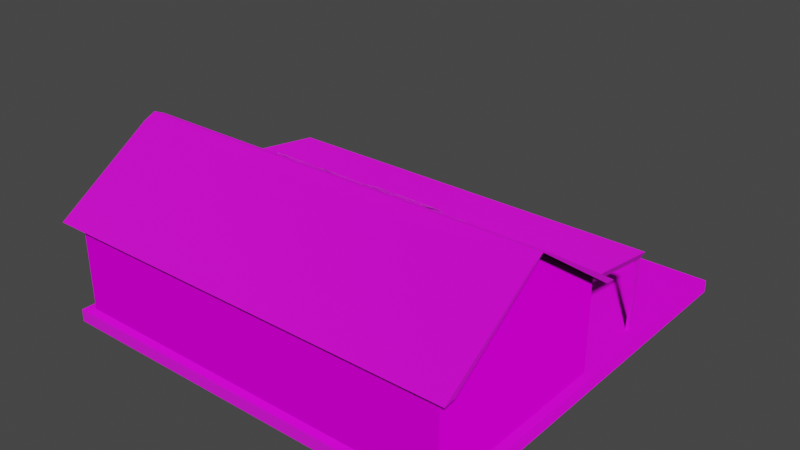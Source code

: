 # Source: Trader.blend  (saved by Blender 3.3.6; exported with 4.5.12 LTS)
import bpy
from mathutils import Matrix  # noqa: F401  (used for matrix-valued properties, if any)

bpy.ops.wm.read_factory_settings(use_empty=True)
scene = bpy.context.scene
scene.name = 'Scene'

# ---- collections
col_collection = bpy.data.collections.new('Collection'); scene.collection.children.link(col_collection)

# ---- images (referenced by path relative to the original .blend; pixels are not part of the script)
import os
ASSET_DIR = os.environ.get("B2B_ASSET_DIR", "")  # directory of the original .blend (textures are referenced by path, not embedded)
HERE = os.path.dirname(os.path.abspath(__file__))  # packed textures are extracted next to this script under _unpacked/

def load_image(name, relpath, width, height, colorspace="sRGB"):
    """Load a texture the original file referenced (path relative to the .blend, or extracted next to this script)."""
    p = next((c for c in (os.path.join(HERE, relpath), os.path.join(ASSET_DIR, relpath)) if relpath and os.path.exists(c)), "")
    if p:
        img = bpy.data.images.load(p, check_existing=True)
        img.name = name
    else:  # same state as the original file: an image datablock whose file is absent (Cycles renders it pink)
        img = bpy.data.images.new(name, width, height)
        img.source = "FILE"
        img.filepath = "//" + (relpath or name)
    img.colorspace_settings.name = colorspace
    return img
img_trader_dach_jpg = load_image('Trader_Dach.jpg', 'Trader_Dach.jpg', 1024, 1024, 'sRGB')
img_trader_dach_normal_tif = load_image('Trader_Dach_Normal.tif', 'Trader_Dach_Normal.tif', 1024, 1024, 'sRGB')
img_trader_wand_jpg = load_image('Trader_Wand.jpg', 'Trader_Wand.jpg', 1024, 1024, 'sRGB')
img_trader_wand_normal_tif = load_image('Trader_Wand_Normal.tif', 'Trader_Wand_Normal.tif', 1024, 1024, 'sRGB')
img_trader_boden_normal_tif = load_image('Trader_Boden_Normal.tif', 'Trader_Boden_Normal.tif', 1024, 1024, 'sRGB')
img_trader_boden_jpg = load_image('Trader_Boden.jpg', 'Trader_Boden.jpg', 1024, 1024, 'sRGB')
img_wood_trader_jpg = load_image('Wood_trader.jpg', 'Textures/Wood_trader.jpg', 1024, 1024, 'sRGB')

# ---- materials (node trees are filled in below, after node groups)
mat_dach_trader = bpy.data.materials.new('Dach_trader')
mat_dach_trader.alpha_threshold = 0.0
mat_dach_trader.roughness = 0.5
mat_dach_trader.line_color = (0.0, 0.0, 0.0, 1.0)
mat_wand_trader = bpy.data.materials.new('Wand_trader')
mat_boden_trader = bpy.data.materials.new('Boden_trader')
mat_woodplanks_trader = bpy.data.materials.new('Woodplanks_trader')
mat_text_color = bpy.data.materials.new('Text_color')

# ---- material node trees
mat_dach_trader.use_nodes = True; mat_dach_trader.node_tree.nodes.clear()
_N = mat_dach_trader.node_tree.nodes; _L = mat_dach_trader.node_tree.links
n0 = _N.new('ShaderNodeOutputMaterial'); n0.name = 'Material Output'; n0.location = (300, 300)
n1 = _N.new('ShaderNodeTexImage'); n1.name = 'Image Texture'; n1.location = (-280, 280)
n1.image = img_trader_dach_jpg
n2 = _N.new('ShaderNodeBsdfPrincipled'); n2.name = 'Principled BSDF'; n2.location = (10, 300)
n2.distribution = 'GGX'
n2.subsurface_method = 'RANDOM_WALK_SKIN'
n2.inputs[3].default_value = 1.45
n2.inputs[27].default_value = (0.0, 0.0, 0.0, 1.0)
n2.inputs[28].default_value = 1.0
n3 = _N.new('ShaderNodeTexImage'); n3.name = 'Image Texture.001'; n3.location = (-299, -101)
n3.image = img_trader_dach_normal_tif
_L.new(n2.outputs[0], n0.inputs[0])
_L.new(n1.outputs[0], n2.inputs[0])
_L.new(n3.outputs[0], n2.inputs[5])
n0.is_active_output = True
mat_wand_trader.use_nodes = True; mat_wand_trader.node_tree.nodes.clear()
_N = mat_wand_trader.node_tree.nodes; _L = mat_wand_trader.node_tree.links
n0 = _N.new('ShaderNodeBsdfPrincipled'); n0.name = 'Principled BSDF'; n0.location = (10, 300)
n0.distribution = 'GGX'
n0.subsurface_method = 'RANDOM_WALK_SKIN'
n0.inputs[3].default_value = 1.45
n0.inputs[13].default_value = 0.0
n0.inputs[27].default_value = (0.0, 0.0, 0.0, 1.0)
n0.inputs[28].default_value = 1.0
n1 = _N.new('ShaderNodeOutputMaterial'); n1.name = 'Material Output'; n1.location = (300, 300)
n2 = _N.new('ShaderNodeTexImage'); n2.name = 'Image Texture'; n2.location = (-280, 280)
n2.image = img_trader_wand_jpg
n3 = _N.new('ShaderNodeTexImage'); n3.name = 'Image Texture.001'; n3.location = (-284, -74)
n3.image = img_trader_wand_normal_tif
_L.new(n0.outputs[0], n1.inputs[0])
_L.new(n2.outputs[0], n0.inputs[0])
_L.new(n3.outputs[0], n0.inputs[5])
n1.is_active_output = True
mat_boden_trader.use_nodes = True; mat_boden_trader.node_tree.nodes.clear()
_N = mat_boden_trader.node_tree.nodes; _L = mat_boden_trader.node_tree.links
n0 = _N.new('ShaderNodeBsdfPrincipled'); n0.name = 'Principled BSDF'; n0.location = (10, 300)
n0.distribution = 'GGX'
n0.subsurface_method = 'RANDOM_WALK_SKIN'
n0.inputs[2].default_value = 0.6045
n0.inputs[3].default_value = 1.45
n0.inputs[13].default_value = 0.1636
n0.inputs[27].default_value = (0.0, 0.0, 0.0, 1.0)
n0.inputs[28].default_value = 1.0
n1 = _N.new('ShaderNodeOutputMaterial'); n1.name = 'Material Output'; n1.location = (300, 300)
n2 = _N.new('ShaderNodeTexImage'); n2.name = 'Image Texture.001'; n2.location = (-321, -93)
n2.image = img_trader_boden_normal_tif
n3 = _N.new('ShaderNodeTexImage'); n3.name = 'Image Texture'; n3.location = (-280, 280)
n3.image = img_trader_boden_jpg
_L.new(n0.outputs[0], n1.inputs[0])
_L.new(n3.outputs[0], n0.inputs[0])
_L.new(n2.outputs[0], n0.inputs[5])
n1.is_active_output = True
mat_woodplanks_trader.use_nodes = True; mat_woodplanks_trader.node_tree.nodes.clear()
_N = mat_woodplanks_trader.node_tree.nodes; _L = mat_woodplanks_trader.node_tree.links
n0 = _N.new('ShaderNodeBsdfPrincipled'); n0.name = 'Principled BSDF'; n0.location = (10, 300)
n0.distribution = 'GGX'
n0.subsurface_method = 'RANDOM_WALK_SKIN'
n0.inputs[3].default_value = 1.45
n0.inputs[27].default_value = (0.0, 0.0, 0.0, 1.0)
n0.inputs[28].default_value = 1.0
n1 = _N.new('ShaderNodeOutputMaterial'); n1.name = 'Material Output'; n1.location = (300, 300)
n2 = _N.new('ShaderNodeTexImage'); n2.name = 'Image Texture'; n2.location = (-280, 280)
n2.image = img_wood_trader_jpg
_L.new(n0.outputs[0], n1.inputs[0])
_L.new(n2.outputs[0], n0.inputs[0])
n1.is_active_output = True
mat_text_color.use_nodes = True; mat_text_color.node_tree.nodes.clear()
_N = mat_text_color.node_tree.nodes; _L = mat_text_color.node_tree.links
n0 = _N.new('ShaderNodeBsdfPrincipled'); n0.name = 'Principled BSDF'; n0.location = (10, 300)
n0.distribution = 'GGX'
n0.subsurface_method = 'RANDOM_WALK_SKIN'
n0.inputs[3].default_value = 1.45
n0.inputs[27].default_value = (0.0, 0.0, 0.0, 1.0)
n0.inputs[28].default_value = 1.0
n1 = _N.new('ShaderNodeOutputMaterial'); n1.name = 'Material Output'; n1.location = (300, 300)
_L.new(n0.outputs[0], n1.inputs[0])
n1.is_active_output = True

# ---- world
world_world = bpy.data.worlds.new('World'); scene.world = world_world
world_world.use_nodes = True; world_world.node_tree.nodes.clear()
_N = world_world.node_tree.nodes; _L = world_world.node_tree.links
n0 = _N.new('ShaderNodeOutputWorld'); n0.name = 'World Output'; n0.location = (300, 300)
n1 = _N.new('ShaderNodeBackground'); n1.name = 'Background'; n1.location = (10, 300)
n1.inputs[0].default_value = (0.05088, 0.05088, 0.05088, 1.0)
_L.new(n1.outputs[0], n0.inputs[0])
n0.is_active_output = True
world_world.color = (0.05088, 0.05088, 0.05088)
world_world.use_sun_shadow = False
world_world.sun_shadow_jitter_overblur = 0.0

# ---- meshes
me_cube = bpy.data.meshes.new('Cube')
me_cube.from_pydata([(2.919, 2.911, 0.1185), (3.005, 2.997, -0.0007683), (2.919, -0.914, 0.1185), (3.005, -1.0, -0.0007683), (-0.914, 2.911, 0.1185), (-1.0, 2.997, -0.0007683), (-0.914, -0.914, 0.1185), (-1.0, -1.0, -0.0007683), (3.005, -1.0, 0.1185), (-1.0, -1.0, 0.1185), (3.005, 2.997, 0.1185), (-1.0, 2.997, 0.1185), (1.002, -0.914, 0.1185), (2.883, 0.9986, 0.1177), (-0.8767, 0.9986, 0.119), (1.002, 2.911, 0.1185), (0.965, 0.9986, 0.119), (-0.8767, 0.9986, 0.9205), (-0.914, 2.911, 0.9947), (1.002, 2.911, 0.9947), (2.919, 2.911, 0.9947), (2.883, 0.9986, 0.9219), (0.965, 0.9986, 0.9205), (-0.914, 1.955, 1.665), (1.96, 2.911, 0.9947), (2.919, 1.955, 1.665), (0.04411, 2.911, 0.9947), (1.002, 1.955, 1.665), (1.96, 0.9986, 0.9219), (0.04411, 0.9986, 0.9205), (0.04411, 1.955, 1.665), (1.96, 1.955, 1.665), (-0.914, 0.9986, 0.1185), (-0.914, 0.9986, 0.9947), (1.038, 0.9986, 0.1177), (0.04411, 0.9986, 0.9947), (1.038, 0.9986, 0.9219), (1.002, 0.9986, 0.1185), (2.919, 0.9986, 0.1185), (1.96, 0.9986, 0.9947), (2.919, 0.9986, 0.9947), (1.002, 0.9986, 0.9947), (-0.8767, 1.809, 0.119), (-0.8767, 1.809, 0.9205), (0.965, 1.809, 0.119), (0.04411, 1.809, 0.9205), (0.965, 1.809, 0.9205), (1.038, 1.809, 0.1177), (2.883, 1.809, 0.1177), (1.96, 1.809, 0.9219), (2.883, 1.809, 0.9219), (1.038, 1.809, 0.9219), (1.96, 0.1491, 0.8706), (2.919, 0.1491, 0.8706), (0.04411, 0.1491, 0.8706), (1.002, 0.1491, 0.8706), (-0.914, 0.1491, 0.8706), (0.04411, 0.1491, 0.7965), (0.965, 0.1491, 0.7965), (-0.8767, 0.1491, 0.7965), (1.96, 0.1491, 0.7979), (2.883, 0.1491, 0.7979), (1.038, 0.1491, 0.7979), (0.5045, 0.9986, 0.9205), (-0.4163, 0.9986, 0.9205), (-0.8767, 0.176, 0.798), (2.422, 0.9986, 0.9219), (1.499, 0.9986, 0.9219), (0.04411, 0.176, 0.798), (0.9322, 0.1491, 0.7965), (-0.8439, 0.1491, 0.7965), (2.851, 0.1491, 0.7979), (1.073, 0.1491, 0.7979), (2.883, 0.176, 0.7993), (1.96, 0.176, 0.7993), (1.038, 0.176, 0.7993), (0.965, 0.176, 0.798), (1.073, 0.176, 0.7993), (0.9322, 0.176, 0.798), (-0.8439, 0.176, 0.798), (2.851, 0.176, 0.7993), (0.9322, 0.1863, 0.1117), (0.965, 0.1863, 0.1117), (2.851, 0.1863, 0.113), (2.883, 0.1863, 0.113), (2.883, 0.2132, 0.1145), (1.038, 0.2132, 0.1145), (1.038, 0.1863, 0.113), (0.965, 0.2132, 0.1131), (-0.8767, 0.1863, 0.1117), (-0.8767, 0.2132, 0.1131), (-0.8439, 0.1863, 0.1117), (1.073, 0.1863, 0.113), (1.073, 0.2132, 0.1145), (0.9322, 0.2132, 0.1131), (-0.8439, 0.2132, 0.1131), (2.851, 0.2132, 0.1145), (0.6042, 0.9986, 0.119), (1.4, 0.9986, 0.1177), (0.04411, 1.809, 0.119), (1.96, 1.809, 0.1177), (0.965, 1.404, 0.119), (-0.8767, 1.404, 0.119), (2.883, 1.404, 0.1177), (1.038, 1.404, 0.1177), (1.4, 1.404, 0.1177), (0.6042, 1.404, 0.119), (1.4, 0.9986, 0.5066), (2.883, 0.9986, 0.5066), (-0.8767, 1.404, 0.5079), (-0.8767, 0.9986, 0.5079), (2.883, 1.404, 0.5066), (0.6042, 0.9986, 0.5079), (1.4, 1.404, 0.5066), (0.6042, 1.404, 0.5079), (2.919, 1.853, 1.619), (2.919, 0.8969, 0.9851), (1.002, 1.853, 1.619), (1.002, 0.8969, 0.9851), (1.96, 0.8969, 0.9851), (0.04411, 0.8969, 0.9851), (-0.914, 0.8969, 0.9851), (-0.914, 1.853, 1.619), (0.04411, 1.853, 1.619), (1.96, 1.853, 1.619), (-0.914, 2.07, 1.614), (-0.914, 3.026, 0.98), (1.96, 3.026, 0.98), (2.919, 3.026, 0.98), (0.04411, 3.026, 0.98), (1.002, 3.026, 0.98), (2.919, 2.07, 1.614), (1.002, 2.07, 1.614), (0.04411, 2.07, 1.614), (1.96, 2.07, 1.614), (3.05, 1.955, 1.665), (3.05, 0.9986, 0.9947), (3.05, 2.911, 0.9947), (3.05, 2.07, 1.614), (3.05, 3.026, 0.98), (3.05, 1.853, 1.619), (3.05, 0.8969, 0.9851), (-1.043, 1.955, 1.665), (-1.043, 2.911, 0.9947), (-1.043, 0.9986, 0.9947), (-1.043, 0.8969, 0.9851), (-1.043, 1.853, 1.619), (-1.043, 2.07, 1.614), (-1.043, 3.026, 0.98)], [], [(37, 32, 6, 12), (3, 8, 9, 7), (7, 9, 11, 5), (5, 1, 3, 7), (1, 10, 8, 3), (5, 11, 10, 1), (2, 12, 6, 9, 8), (0, 38, 2, 8, 10), (6, 32, 4, 11, 9), (4, 15, 0, 10, 11), (38, 37, 12, 2), (15, 4, 18, 26, 19), (4, 32, 33, 23, 18), (30, 23, 122, 123), (25, 31, 124, 115), (38, 0, 20, 25, 40), (21, 66, 28, 49, 50), (0, 15, 19, 24, 20), (29, 64, 17, 43, 45), (33, 35, 120, 121), (31, 25, 131, 134), (20, 24, 127, 128), (27, 30, 123, 117), (30, 27, 132, 133), (25, 20, 137, 135), (14, 17, 33, 32), (16, 97, 14, 32, 37), (35, 33, 56, 54), (22, 16, 37, 41), (21, 40, 53, 61, 73), (13, 98, 34, 37, 38), (77, 72, 92, 93), (21, 13, 38, 40), (34, 36, 41, 37), (79, 68, 57, 70), (47, 100, 48, 50, 49, 51), (42, 99, 44, 46, 45, 43), (106, 101, 44, 99), (13, 21, 50, 48, 103), (22, 63, 29, 45, 46), (36, 34, 104, 47, 51), (16, 22, 46, 44, 101), (105, 103, 48, 100), (17, 14, 102, 42, 43), (28, 67, 36, 51, 49), (57, 69, 58, 55, 54), (59, 70, 57, 54, 56), (60, 71, 61, 53, 52), (62, 72, 60, 52, 55), (40, 39, 52, 53), (41, 36, 75, 62, 55), (76, 58, 82, 88), (22, 41, 55, 58, 76), (33, 17, 65, 59, 56), (41, 35, 54, 55), (39, 41, 55, 52), (77, 74, 60, 72), (78, 76, 88, 94), (36, 67, 77, 75), (67, 28, 74, 77), (68, 78, 69, 57), (29, 63, 78, 68), (63, 22, 76, 78), (73, 61, 84, 85), (17, 64, 79, 65), (64, 29, 68, 79), (74, 80, 71, 60), (28, 66, 80, 74), (66, 21, 73, 80), (96, 85, 84, 83), (94, 88, 82, 81), (86, 93, 92, 87), (90, 95, 91, 89), (80, 73, 85, 96), (70, 59, 89, 91), (79, 70, 91, 95), (61, 71, 83, 84), (75, 77, 93, 86), (72, 62, 87, 92), (65, 79, 95, 90), (59, 65, 90, 89), (58, 69, 81, 82), (69, 78, 94, 81), (71, 80, 96, 83), (62, 75, 86, 87), (104, 105, 100, 47), (34, 98, 105, 104), (14, 97, 112, 110), (102, 106, 99, 42), (103, 105, 113, 111), (97, 16, 101, 106), (107, 108, 111, 113), (110, 112, 114, 109), (105, 98, 107, 113), (102, 14, 110, 109), (106, 102, 109, 114), (13, 103, 111, 108), (98, 13, 108, 107), (97, 106, 114, 112), (124, 117, 118, 119), (123, 122, 121, 120), (117, 123, 120, 118), (115, 124, 119, 116), (39, 40, 116, 119), (121, 122, 146, 145), (116, 40, 136, 141), (31, 27, 117, 124), (35, 41, 118, 120), (41, 39, 119, 118), (130, 129, 133, 132), (129, 126, 125, 133), (128, 127, 134, 131), (127, 130, 132, 134), (26, 18, 126, 129), (23, 30, 133, 125), (27, 31, 134, 132), (24, 19, 130, 127), (19, 26, 129, 130), (23, 33, 144, 142), (135, 137, 139, 138), (136, 135, 140, 141), (25, 115, 140, 135), (128, 131, 138, 139), (115, 116, 141, 140), (40, 25, 135, 136), (20, 128, 139, 137), (131, 25, 135, 138), (142, 144, 145, 146), (143, 142, 147, 148), (33, 121, 145, 144), (125, 126, 148, 147), (23, 125, 147, 142), (122, 23, 142, 146), (126, 18, 143, 148), (18, 23, 142, 143)])
me_cube.polygons.foreach_set('material_index', [2, 2, 2, 2, 2, 2, 2, 2, 2, 2, 2, 1, 1, 0, 0, 1, 0, 1, 0, 0, 0, 0, 0, 0, 0, 1, 0, 0, 1, 3, 0, 3, 1, 1, 0, 1, 1, 2, 1, 0, 1, 1, 2, 1, 0, 3, 3, 3, 3, 0, 0, 3, 0, 3, 0, 0, 0, 0, 0, 0, 0, 0, 0, 3, 0, 0, 0, 0, 0, 0, 0, 0, 0, 3, 3, 3, 3, 0, 3, 3, 3, 3, 3, 3, 3, 2, 2, 3, 2, 0, 2, 3, 3, 3, 0, 0, 0, 3, 3, 0, 0, 0, 0, 0, 0, 0, 0, 0, 0, 0, 0, 0, 0, 0, 0, 0, 0, 0, 0, 3, 3, 0, 0, 0, 0, 0, 0, 3, 3, 0, 0, 0, 0, 0, 0])
_uv = me_cube.uv_layers.new(name='UVMap')
_uv.uv.foreach_set('vector', [3.984, 0.625, 6.32, 0.625, 6.32, 2.961, 3.984, 2.961, 2.901, 3.604, 2.904, 3.798, -1.907, 3.931, -1.91, 3.738, 2.243, 2.423, 2.243, 2.563, -1.227, 2.565, -1.227, 2.425, -8.222, -1.816, -3.34, -1.816, -3.34, 3.066, -8.222, 3.066, -1.228, -2.26, -1.125, -2.26, -1.123, 2.425, -1.227, 2.425, -2.009, -2.757, -1.865, -2.761, -1.766, 3.734, -1.91, 3.737, 1.647, 2.961, 3.984, 2.961, 6.32, 2.961, 6.425, 3.066, 1.543, 3.066, 1.647, -1.711, 1.647, 0.625, 1.647, 2.961, 1.543, 3.066, 1.543, -1.816, 6.32, 2.961, 6.32, 0.625, 6.32, -1.711, 6.425, -1.816, 6.425, 3.066, 6.32, -1.711, 3.984, -1.711, 1.647, -1.711, 1.543, -1.816, 6.425, -1.816, 1.647, 0.625, 3.984, 0.625, 3.984, 2.961, 1.647, 2.961, 0.1501, 0.1799, 2.183, 0.1977, 2.182, 1.319, 1.567, 1.313, 0.164, 1.301, 1.312, 1.758, -0.8467, 1.776, -0.8268, 0.6131, 0.1561, -0.2654, 1.348, 0.6179, 2.789, -0.4718, 5.135, -0.4847, 5.136, -0.2315, 2.791, -0.2185, -4.247, -0.433, -1.902, -0.4459, -1.9, -0.1926, -4.246, -0.1797, -0.7908, -0.4591, 1.017, -0.4829, 1.028, 0.5682, 0.1489, 1.393, -0.7718, 0.6256, 0.6326, 0.625, 0.6614, 0.625, 0.6902, 0.625, 0.6902, 0.625, 0.6326, 0.625, -1.419, 0.1661, 0.1501, 0.1799, 0.164, 1.301, -0.9315, 1.291, -1.452, 1.286, 0.8098, 0.625, 0.8386, 0.625, 0.8673, 0.625, 0.8673, 0.625, 0.8098, 0.625, 0.8696, 0.625, 0.8098, 0.625, 0.8098, 0.625, 0.8696, 0.625, -1.902, -0.4459, -4.247, -0.433, -4.249, -0.7182, -1.904, -0.7311, 0.6304, 0.5054, 0.6902, 0.5054, 0.6902, 0.5054, 0.6304, 0.5054, 0.4436, -0.4589, 2.789, -0.4718, 2.791, -0.2185, 0.4452, -0.2056, 2.789, -0.4718, 0.4436, -0.4589, 0.4417, -0.744, 2.787, -0.757, 0.6304, 0.5652, 0.6304, 0.5054, 0.6304, 0.5054, 0.6304, 0.5652, 0.1329, -0.06783, 0.1329, 0.9874, 0.08373, 1.085, 0.08373, -0.06847, 0.7523, 0.625, 0.8098, 0.625, 0.8673, 0.625, 0.8696, 0.625, 0.75, 0.625, 3.124, 2.385, 5.469, 2.372, 5.482, 4.319, 3.137, 4.332, -0.01288, 0.9885, -0.01288, -0.06668, 0.03624, -0.06733, 0.03624, 1.086, 0.02459, -0.7236, 0.2568, -0.7539, 0.2568, 1.723, 0.02459, 1.753, 0.01826, 1.676, 0.6326, 0.625, 0.6902, 0.625, 0.7478, 0.625, 0.75, 0.625, 0.6304, 0.625, 0.8074, 0.2728, 0.8169, 0.2727, 0.8197, 0.4959, 0.8102, 0.496, 0.1803, 0.02732, 0.1803, 1.086, 0.133, 1.085, 0.133, -0.06847, 0.08357, -0.06847, 0.08357, 0.9903, 0.03624, 1.086, 0.03624, -0.06733, 0.8386, 0.625, 0.8098, 0.625, 0.8098, 0.625, 0.8386, 0.625, 0.7374, 0.7884, 0.242, 0.7796, -0.07159, 0.7755, -0.08448, -0.04903, 0.2055, -0.04738, 0.7177, -0.04517, 0.9032, 0.8337, 0.3871, 0.8342, -0.1636, 0.8347, -0.185, -0.0455, 0.1926, -0.03854, 0.8866, -0.03044, 5.152, 0.625, 4.029, 0.625, 4.029, 0.625, 5.152, 0.625, -0.6451, 0.4, -0.656, -0.05068, -0.08448, -0.04903, -0.07159, 0.7755, -0.6365, 0.7704, 0.7523, 0.625, 0.7811, 0.625, 0.8098, 0.625, 0.8098, 0.625, 0.7523, 0.625, 1.4, -0.04279, 1.422, 0.798, 1.069, 0.7913, 0.7374, 0.7884, 0.7177, -0.04517, -0.8282, 0.8352, -0.8198, -0.05036, -0.185, -0.0455, -0.1636, 0.8347, -0.6174, 0.835, 2.816, 0.625, 1.691, 0.625, 1.691, 0.625, 2.816, 0.625, 1.745, -0.02042, 1.749, 0.8338, 1.364, 0.8336, 0.9032, 0.8337, 0.8866, -0.03044, 0.6902, 0.625, 0.719, 0.625, 0.7478, 0.625, 0.7478, 0.625, 0.6902, 0.625, 0.367, 0.5, 0.367, -2.079, 0.367, -2.174, 0.5823, -2.283, 0.5823, 0.5, -0.01314, 3.174, -0.01314, 3.079, -0.01315, 0.5, 0.2021, 0.5, 0.2021, 3.283, 0.03418, 0.5, 0.03418, -2.087, 0.03418, -2.178, 0.2455, -2.283, 0.2455, 0.5, 0.03418, 3.178, 0.03418, 3.079, 0.03418, 0.5, 0.2455, 0.5, 0.2455, 3.283, -3.913, 2.423, -1.567, 2.41, -1.554, 4.358, -3.9, 4.371, 0.75, 0.625, 0.7478, 0.625, 0.7478, 0.625, 0.7478, 0.625, 0.75, 0.625, 0.8384, 0.2241, 0.8289, 0.224, 0.8322, 0.0004566, 0.8417, 0.0005763, 0.7523, 0.625, 0.75, 0.625, 0.75, 0.625, 0.7523, 0.625, 0.7523, 0.625, 0.2064, 1.658, -0.0129, 1.629, -0.01873, -0.5864, -0.0129, -0.658, 0.2064, -0.6294, 0.7785, 2.398, 3.124, 2.385, 3.137, 4.332, 0.791, 4.345, -1.567, 2.41, 0.7785, 2.398, 0.791, 4.345, -1.554, 4.358, 0.719, 0.625, 0.6902, 0.625, 0.6902, 0.625, 0.719, 0.625, 0.7811, 0.625, 0.7523, 0.625, 0.7523, 0.625, 0.7811, 0.625, 0.7478, 0.625, 0.719, 0.625, 0.719, 0.625, 0.7478, 0.625, 0.719, 0.625, 0.6902, 0.625, 0.6902, 0.625, 0.719, 0.625, 0.8098, 0.625, 0.7811, 0.625, 0.7811, 0.625, 0.8098, 0.625, 0.8098, 0.625, 0.7811, 0.625, 0.7811, 0.625, 0.8098, 0.625, 0.7811, 0.625, 0.7523, 0.625, 0.7523, 0.625, 0.7811, 0.625, 0.2271, 0.2719, 0.2291, 0.2696, 0.229, 0.271, 0.229, 0.271, 0.8673, 0.625, 0.8386, 0.625, 0.8386, 0.625, 0.8673, 0.625, 0.8386, 0.625, 0.8098, 0.625, 0.8098, 0.625, 0.8386, 0.625, 0.6902, 0.625, 0.6614, 0.625, 0.6614, 0.625, 0.6902, 0.625, 0.6902, 0.625, 0.6614, 0.625, 0.6614, 0.625, 0.6902, 0.625, 0.6614, 0.625, 0.6326, 0.625, 0.6326, 0.625, 0.6614, 0.625, 0.6614, 0.625, 0.6326, 0.625, 0.6326, 0.625, 0.6614, 0.625, 0.7811, 0.625, 0.7523, 0.625, 0.7523, 0.625, 0.7811, 0.625, 0.7478, 0.625, 0.719, 0.625, 0.719, 0.625, 0.7478, 0.625, 0.8673, 0.625, 0.8386, 0.625, 0.8386, 0.625, 0.8673, 0.625, 0.2298, 0.2712, 0.2271, 0.2719, 0.229, 0.271, 0.229, 0.271, 0.2336, 0.2256, 0.23, 0.2262, 0.2298, 0.2247, 0.2298, 0.2246, 0.2309, 0.2246, 0.2336, 0.2256, 0.2298, 0.2246, 0.2298, 0.2246, 0.2291, 0.2696, 0.2325, 0.2703, 0.229, 0.271, 0.229, 0.271, 0.7478, 0.625, 0.719, 0.625, 0.719, 0.625, 0.7478, 0.625, 0.8169, 0.2727, 0.8289, 0.2726, 0.8318, 0.4958, 0.8197, 0.4959, 0.2281, 0.2239, 0.2309, 0.2246, 0.2298, 0.2246, 0.2298, 0.2247, 0.23, 0.2262, 0.2281, 0.2239, 0.2298, 0.2247, 0.2298, 0.2247, 0.8289, 0.224, 0.8174, 0.2239, 0.8207, 0.0003111, 0.8322, 0.0004566, 0.8174, 0.2239, 0.8079, 0.2238, 0.8112, 0.0001915, 0.8207, 0.0003111, 0.2325, 0.2703, 0.2298, 0.2712, 0.229, 0.271, 0.229, 0.271, 0.8289, 0.2726, 0.8384, 0.2724, 0.8412, 0.4957, 0.8318, 0.4958, 3.94, 0.625, 2.816, 0.625, 2.816, 0.625, 3.94, 0.625, 3.94, 0.625, 2.816, 0.625, 2.816, 0.625, 3.94, 0.625, 0.7514, -0.4313, 0.7514, 1.43, 0.2627, 1.43, 0.2627, -0.4313, 6.274, 0.625, 5.152, 0.625, 5.152, 0.625, 6.274, 0.625, 0.6326, 0.625, 0.6902, 0.625, 0.6902, 0.625, 0.6326, 0.625, 5.152, 0.625, 4.029, 0.625, 4.029, 0.625, 5.152, 0.625, 0.2733, -0.2357, 0.2733, 1.236, -0.1288, 1.236, -0.1288, -0.2357, 0.6756, -0.2357, 0.6756, 1.234, 0.2736, 1.234, 0.2736, -0.2357, 0.7779, -0.2689, 0.7715, 0.2632, 0.2606, 0.2571, 0.267, -0.2751, 0.8673, 0.625, 0.8673, 0.625, 0.8673, 0.625, 0.8673, 0.625, 0.8098, 0.625, 0.8673, 0.625, 0.8673, 0.625, 0.8098, 0.625, 0.6326, 0.625, 0.6326, 0.625, 0.6326, 0.625, 0.6326, 0.625, 0.2623, -0.4313, 0.2623, 1.431, -0.2264, 1.431, -0.2264, -0.4313, 0.2345, 0.809, 0.2391, 0.2849, 0.7424, 0.2893, 0.7378, 0.8134, -1.9, -0.1926, 0.4452, -0.2056, 0.4619, 2.397, -1.884, 2.41, 2.791, -0.2185, 5.136, -0.2315, 5.153, 2.371, 2.807, 2.384, 0.4452, -0.2056, 2.791, -0.2185, 2.807, 2.384, 0.4619, 2.397, -4.246, -0.1797, -1.9, -0.1926, -1.884, 2.41, -4.229, 2.423, 0.6902, 0.625, 0.6304, 0.625, 0.6304, 0.625, 0.6902, 0.625, 5.153, 2.371, 5.136, -0.2315, 5.453, -0.2332, 5.469, 2.369, 0.6304, 0.625, 0.6304, 0.625, 0.6304, 0.625, 0.6304, 0.625, -1.902, -0.4459, 0.4436, -0.4589, 0.4452, -0.2056, -1.9, -0.1926, 0.8098, 0.625, 0.75, 0.625, 0.75, 0.625, 0.8098, 0.625, 0.75, 0.625, 0.6902, 0.625, 0.6902, 0.625, 0.75, 0.625, 0.425, -3.347, 2.77, -3.36, 2.787, -0.757, 0.4417, -0.744, 2.77, -3.36, 5.116, -3.373, 5.133, -0.7699, 2.787, -0.757, -4.266, -3.321, -1.921, -3.334, -1.904, -0.7311, -4.249, -0.7182, -1.921, -3.334, 0.425, -3.347, 0.4417, -0.744, -1.904, -0.7311, 0.8098, 0.5054, 0.8696, 0.5054, 0.8696, 0.5054, 0.8098, 0.5054, 5.135, -0.4847, 2.789, -0.4718, 2.787, -0.757, 5.133, -0.7699, 0.4436, -0.4589, -1.902, -0.4459, -1.904, -0.7311, 0.4417, -0.744, 0.6902, 0.5054, 0.75, 0.5054, 0.75, 0.5054, 0.6902, 0.5054, 0.75, 0.5054, 0.8098, 0.5054, 0.8098, 0.5054, 0.75, 0.5054, 0.8696, 0.5652, 0.8696, 0.625, 0.8696, 0.625, 0.8696, 0.5652, 0.02404, 0.9999, 7.886e-05, 0.08172, 0.04033, 7.886e-05, 0.04033, 0.9024, 0.0809, 0.9183, 0.1049, 7.886e-05, 0.1188, 0.08676, 0.1188, 0.9891, -4.247, -0.433, -4.246, -0.1797, -4.568, -0.1779, -4.569, -0.4312, -4.266, -3.321, -4.249, -0.7182, -4.571, -0.7164, -4.588, -3.319, -4.246, -0.1797, -4.229, 2.423, -4.551, 2.425, -4.568, -0.1779, 0.6304, 0.625, 0.6304, 0.5652, 0.6304, 0.5652, 0.6304, 0.625, 0.6304, 0.5054, 0.6304, 0.5054, 0.6304, 0.5054, 0.6304, 0.5054, -4.249, -0.7182, -4.247, -0.433, -4.569, -0.4312, -4.571, -0.7164, 0.1429, 0.9891, 0.119, 0.07088, 0.1569, 7.886e-05, 0.1569, 0.9024, 0.04049, 0.9183, 0.06444, 7.886e-05, 0.08074, 0.0976, 0.08074, 0.9999, 0.8696, 0.625, 0.8696, 0.625, 0.8696, 0.625, 0.8696, 0.625, 5.133, -0.7699, 5.116, -3.373, 5.433, -3.374, 5.449, -0.7717, 5.135, -0.4847, 5.133, -0.7699, 5.449, -0.7717, 5.451, -0.4865, 5.136, -0.2315, 5.135, -0.4847, 5.451, -0.4865, 5.453, -0.2332, 0.8696, 0.5054, 0.8696, 0.5054, 0.8696, 0.5054, 0.8696, 0.5054, 0.8696, 0.5054, 0.8696, 0.5652, 0.8696, 0.5652, 0.8696, 0.5054])
me_cube.materials.append(mat_dach_trader)
me_cube.materials.append(mat_wand_trader)
me_cube.materials.append(mat_boden_trader)
me_cube.materials.append(mat_woodplanks_trader)
me_cube.use_mirror_vertex_groups = False
me_cube.update()

# ---- curves / text
txt_shop = bpy.data.curves.new('Shop', 'FONT')
txt_shop.dimensions = '2D'
txt_shop.body = 'Shop'
txt_shop.materials.append(mat_text_color)

# ---- objects
ob_cube = bpy.data.objects.new('Cube', me_cube)
ob_shop_text = bpy.data.objects.new('Shop_text', txt_shop)

# ---- transforms, parenting, visibility, modifiers, constraints
ob_cube.location = (0.0, 0.0, 0.0)
ob_cube.rotation_euler = (0.0, 0.0, 3.142)
ob_cube.lock_rotations_4d = False
ob_cube.empty_display_type = 'ARROWS'
ob_cube.lineart.crease_threshold = 0.0
ob_shop_text.location = (-0.06333, -1.194, 1.203)
ob_shop_text.rotation_euler = (0.5944, -4.896e-08, 3.142)

# ---- collection membership
col_collection.objects.link(ob_cube)
col_collection.objects.link(ob_shop_text)

# ---- scene / render settings (as saved in the file)
scene.frame_start = 1; scene.frame_end = 250; scene.frame_set(1)
scene.render.engine = 'CYCLES'
scene.cycles.sampling_pattern = 'TABULATED_SOBOL'
scene.cycles.use_light_tree = False
scene.view_settings.view_transform = 'Filmic'
bpy.context.view_layer.update()

# ---- added for rendering (the .blend has no active camera and no usable light): camera, sun
cam_auto = bpy.data.cameras.new('AutoCamera')
cam_auto.lens = 50.0
cam_auto.sensor_width = 36.0
cam_auto.clip_end = 1000.0
ob_auto_camera = bpy.data.objects.new('AutoCamera', cam_auto)
scene.collection.objects.link(ob_auto_camera)
ob_auto_camera.location = (4.52798, -7.65065, 5.25724)
ob_auto_camera.rotation_euler = (1.09748, -7.21219e-08, 0.694738)
scene.camera = ob_auto_camera
light_auto_sun = bpy.data.lights.new('AutoSun', 'SUN')
light_auto_sun.energy = 3.0
light_auto_sun.angle = 0.0523599
ob_auto_sun = bpy.data.objects.new('AutoSun', light_auto_sun)
scene.collection.objects.link(ob_auto_sun)
ob_auto_sun.rotation_euler = (0.872665, 0.174533, 0.523599)
bpy.context.view_layer.update()
